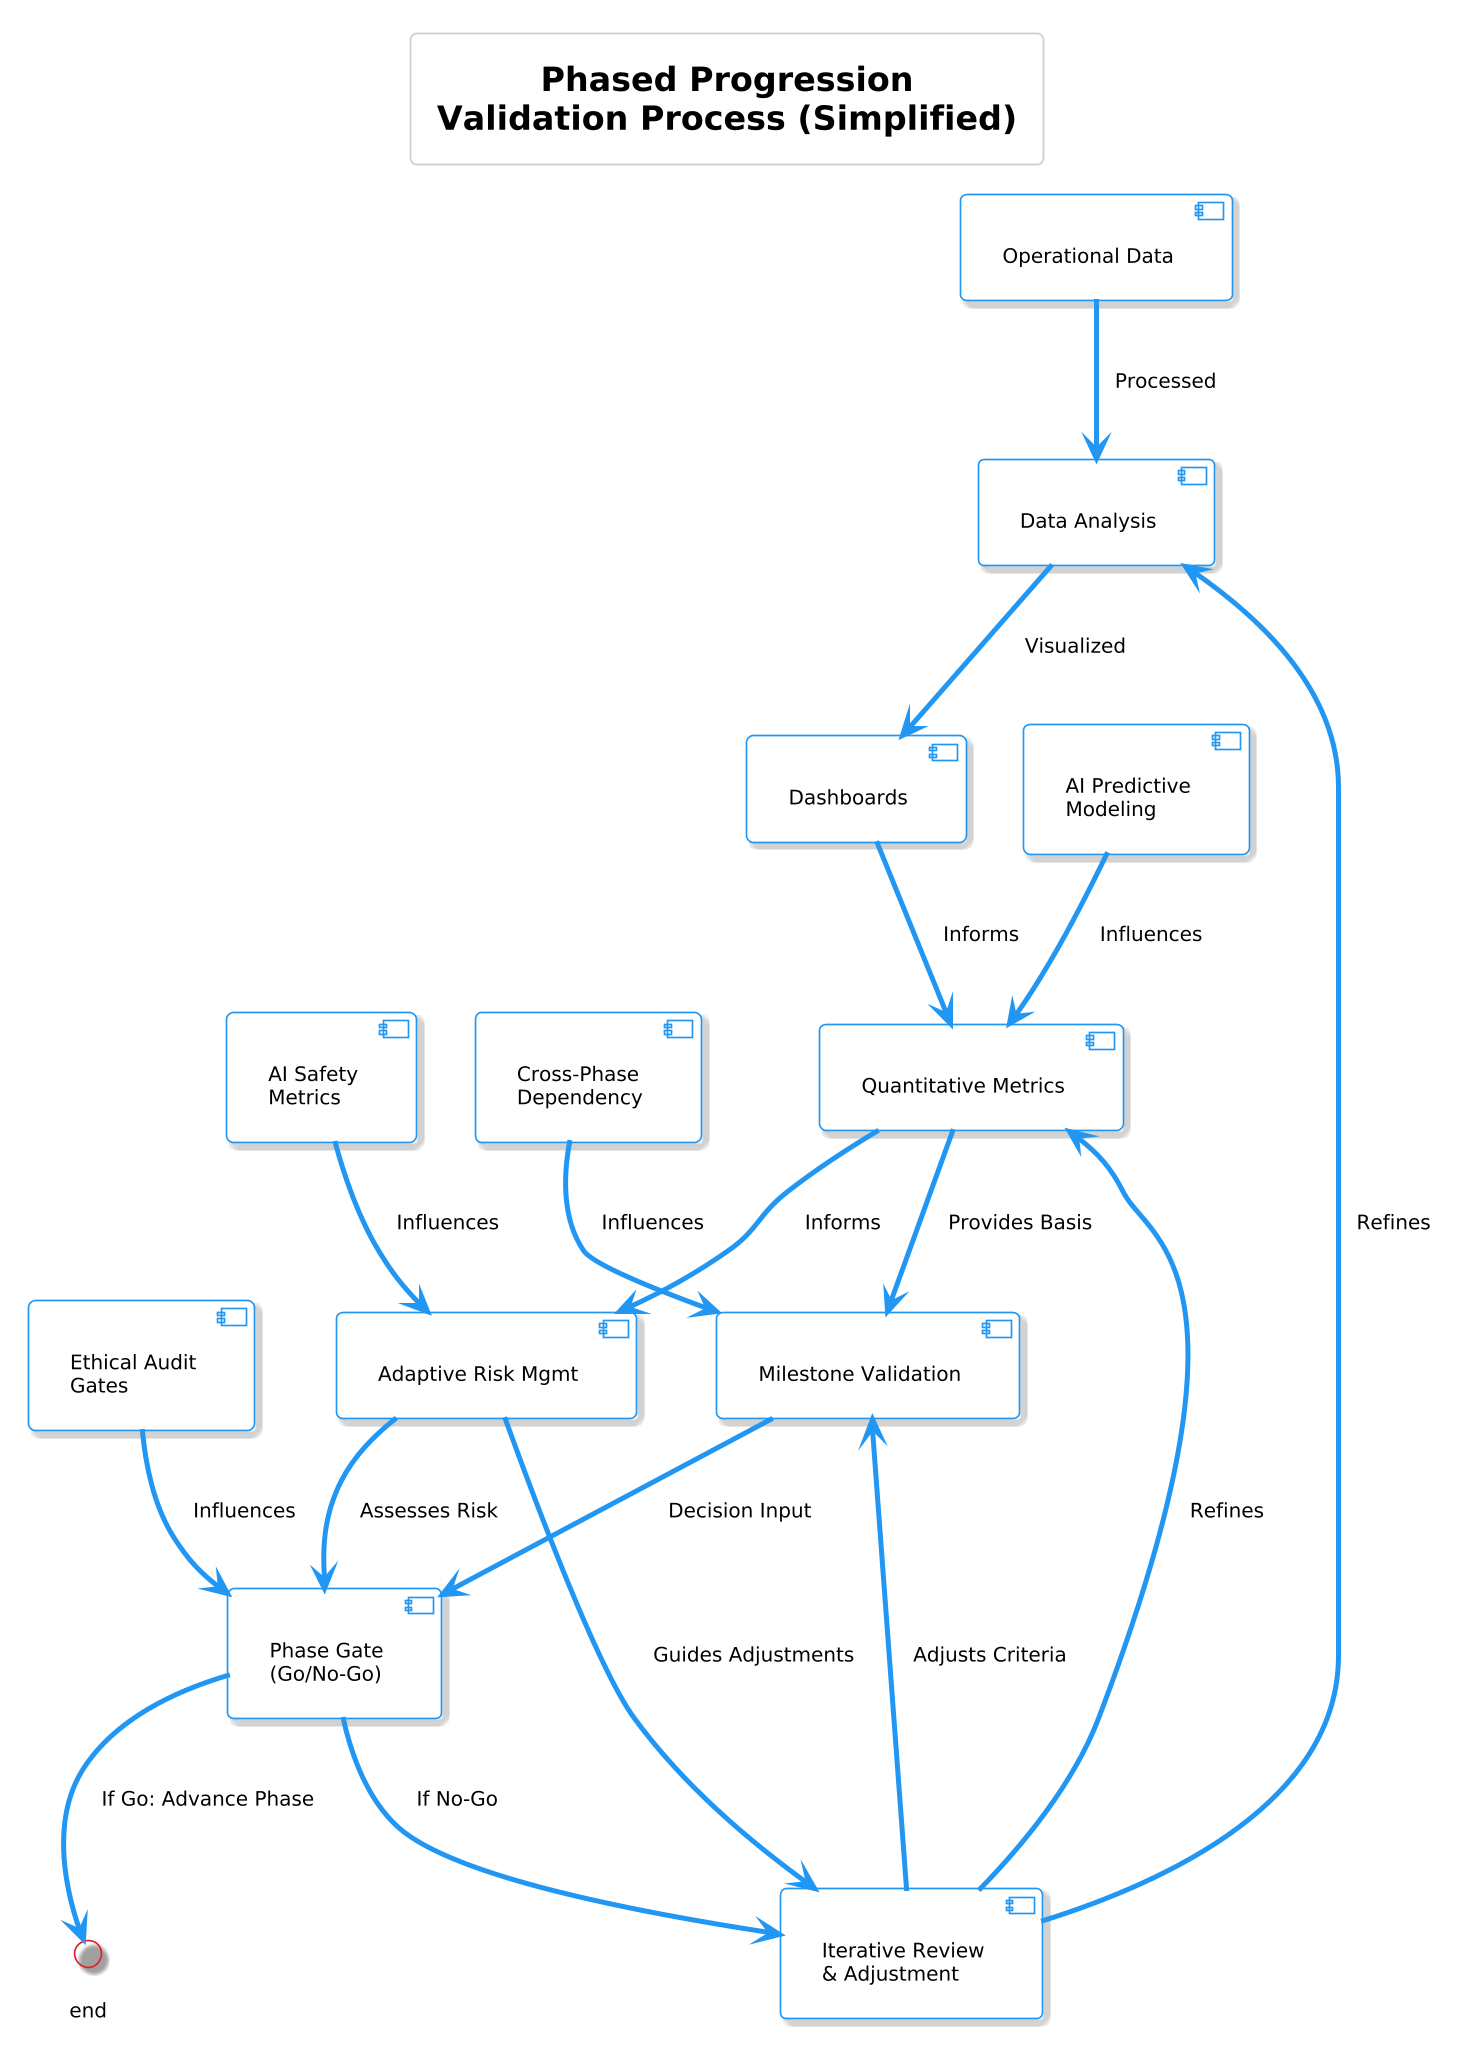

The diagram above was rendered by PlantUML. Its source (embedded in the PNG):
@startuml
!theme materia-outline
scale 1.6

skinparam defaultFontColor black
skinparam backgroundColor white


scale 1.6

skinparam defaultFontColor black
skinparam backgroundColor white



title "Phased Progression\nValidation Process (Simplified)"

component "Operational Data" as OpData
component "Data Analysis" as DataAnalysis
component "Dashboards" as Dashboards
component "Quantitative Metrics" as Metrics
component "Milestone Validation" as Validation
component "Phase Gate\n(Go/No-Go)" as Gate
component "Iterative Review\n& Adjustment" as Review
component "Adaptive Risk Mgmt" as Risk

component "AI Predictive\nModeling" as AIPred
component "Cross-Phase\nDependency" as CrossDep
component "AI Safety\nMetrics" as AISafety
component "Ethical Audit\nGates" as EthicalGates


OpData --> DataAnalysis : "Processed"
DataAnalysis --> Dashboards : "Visualized"
Dashboards --> Metrics : "Informs"

Metrics --> Validation : "Provides Basis"
Validation --> Gate : "Decision Input"

Gate -down-> Review : "If No-Go"
Review --> DataAnalysis : "Refines"
Review --> Metrics : "Refines"
Review --> Validation : "Adjusts Criteria"

Metrics --> Risk : "Informs"
Risk --> Gate : "Assesses Risk"
Risk --> Review : "Guides Adjustments"

AIPred --> Metrics : "Influences"
CrossDep --> Validation : "Influences"
AISafety --> Risk : "Influences"
EthicalGates --> Gate : "Influences"


Gate --> end : "If Go: Advance Phase"
@enduml